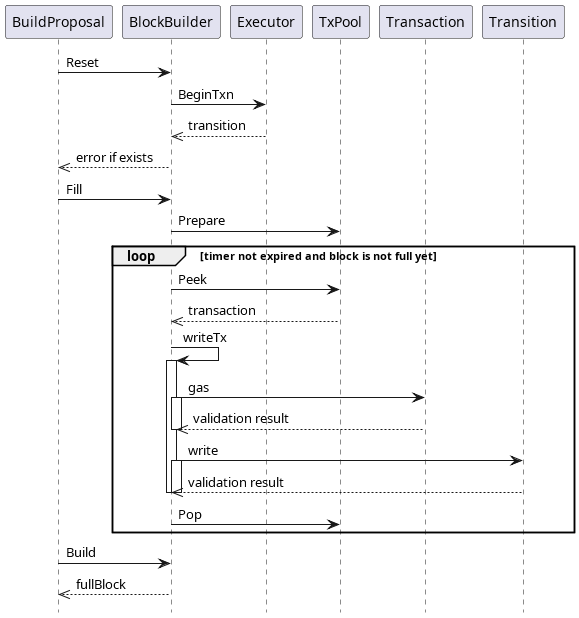

The diagram above was rendered by PlantUML. Its source (embedded in the PNG):
@startuml
hide footbox

BuildProposal -> BlockBuilder: Reset
BlockBuilder -> Executor: BeginTxn
BlockBuilder <<-- Executor: transition
BuildProposal <<-- BlockBuilder: error if exists
BuildProposal -> BlockBuilder: Fill
BlockBuilder -> TxPool: Prepare



    loop timer not expired and block is not full yet
        BlockBuilder -> TxPool: Peek
        BlockBuilder <<-- TxPool: transaction

        BlockBuilder -> BlockBuilder: writeTx
        activate BlockBuilder
        BlockBuilder -> Transaction: gas
        activate BlockBuilder
        BlockBuilder <<-- Transaction: validation result
        deactivate BlockBuilder
        BlockBuilder -> Transition: write
        activate BlockBuilder
        BlockBuilder <<-- Transition: validation result
        deactivate BlockBuilder
        deactivate BlockBuilder
        
        BlockBuilder -> TxPool: Pop

 
    end
BuildProposal -> BlockBuilder: Build
BuildProposal <<-- BlockBuilder: fullBlock

@enduml